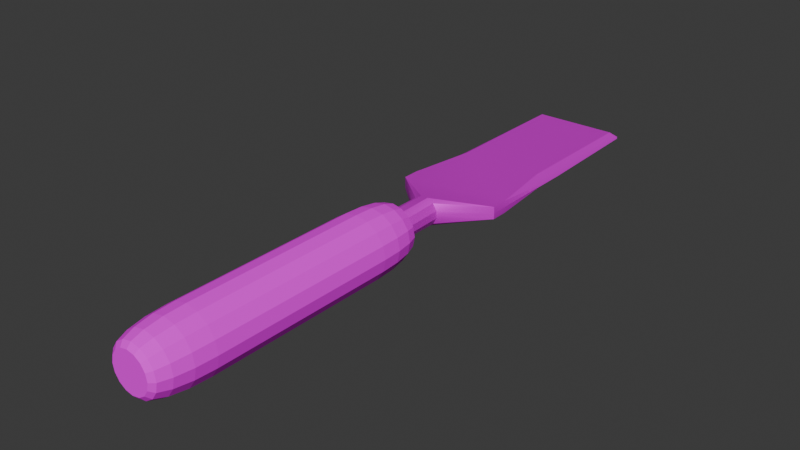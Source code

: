 # Source: chiselB.blend  (saved by Blender 4.2.66; exported with 4.5.12 LTS)
import bpy
from mathutils import Matrix  # noqa: F401  (used for matrix-valued properties, if any)

bpy.ops.wm.read_factory_settings(use_empty=True)
scene = bpy.context.scene
scene.name = 'Scene'

# ---- collections
col_collection = bpy.data.collections.new('Collection'); scene.collection.children.link(col_collection)

# ---- images (referenced by path relative to the original .blend; pixels are not part of the script)
import os
ASSET_DIR = os.environ.get("B2B_ASSET_DIR", "")  # directory of the original .blend (textures are referenced by path, not embedded)
HERE = os.path.dirname(os.path.abspath(__file__))  # packed textures are extracted next to this script under _unpacked/

def load_image(name, relpath, width, height, colorspace="sRGB"):
    """Load a texture the original file referenced (path relative to the .blend, or extracted next to this script)."""
    p = next((c for c in (os.path.join(HERE, relpath), os.path.join(ASSET_DIR, relpath)) if relpath and os.path.exists(c)), "")
    if p:
        img = bpy.data.images.load(p, check_existing=True)
        img.name = name
    else:  # same state as the original file: an image datablock whose file is absent (Cycles renders it pink)
        img = bpy.data.images.new(name, width, height)
        img.source = "FILE"
        img.filepath = "//" + (relpath or name)
    img.colorspace_settings.name = colorspace
    return img
img_rust_png_002 = load_image('rust.png.002', 'rust.png', 1024, 1024, 'sRGB')
img_woodhandle_base_color_png = load_image('WoodHandle Base Color.png', 'WoodHandle Base Color.png', 1024, 1024, 'sRGB')

# ---- materials (node trees are filled in below, after node groups)
mat_rust = bpy.data.materials.new('Rust')
mat_rust.alpha_threshold = 0.0
mat_rust.roughness = 0.5
mat_rust.line_color = (0.0, 0.0, 0.0, 1.0)
mat_woodhandle = bpy.data.materials.new('WoodHandle')

# ---- node groups
ng_smooth_by_angle = bpy.data.node_groups.new('Smooth by Angle', 'GeometryNodeTree')
_s = ng_smooth_by_angle.interface.new_socket(name='Mesh', in_out='OUTPUT', socket_type='NodeSocketGeometry')
_s = ng_smooth_by_angle.interface.new_socket(name='Mesh', in_out='INPUT', socket_type='NodeSocketGeometry')
_s = ng_smooth_by_angle.interface.new_socket(name='Angle', in_out='INPUT', socket_type='NodeSocketFloat')
_s.subtype = 'ANGLE'
_s.default_value = 0.5236
_s.min_value = 0.0
_s.max_value = 3.142
_s.description = 'Maximum face angle for smooth edges'
_s = ng_smooth_by_angle.interface.new_socket(name='Ignore Sharpness', in_out='INPUT', socket_type='NodeSocketBool')
_s.force_non_field = True
ng_smooth_by_angle.description = 'Set the sharpness of mesh edges based on the angle between the neighboring faces'
ng_smooth_by_angle.is_modifier = True
_N = ng_smooth_by_angle.nodes; _L = ng_smooth_by_angle.links
n0 = _N.new('GeometryNodeSetShadeSmooth'); n0.name = 'Set Shade Smooth'; n0.location = (120, -80)
n0.domain = 'EDGE'
n1 = _N.new('GeometryNodeSetShadeSmooth'); n1.name = 'Set Shade Smooth.001'; n1.location = (300, -80)
n2 = _N.new('NodeGroupOutput'); n2.name = 'Group Output'; n2.location = (480, -80)
n3 = _N.new('GeometryNodeInputMeshEdgeAngle'); n3.name = 'Edge Angle'; n3.location = (-440, -240)
n4 = _N.new('NodeGroupInput'); n4.name = 'Group Input'; n4.location = (-80, -80)
n5 = _N.new('GeometryNodeInputEdgeSmooth'); n5.name = 'Is Edge Smooth'; n5.location = (-260, -120)
n6 = _N.new('GeometryNodeInputShadeSmooth'); n6.name = 'Is Shade Smooth'; n6.location = (-440, -397)
n7 = _N.new('FunctionNodeCompare'); n7.name = 'Compare'; n7.location = (-260, -260)
n7.operation = 'LESS_EQUAL'
n7.inputs[6].default_value = (0.0, 0.0, 0.0, 0.0)
n7.inputs[7].default_value = (0.0, 0.0, 0.0, 0.0)
n8 = _N.new('FunctionNodeBooleanMath'); n8.name = 'Boolean Math.001'; n8.location = (-80, -260)
n9 = _N.new('NodeGroupInput'); n9.name = 'Group Input.001'; n9.location = (-440, -329)
n10 = _N.new('NodeGroupInput'); n10.name = 'Group Input.002'; n10.location = (-259, -189)
n11 = _N.new('FunctionNodeBooleanMath'); n11.name = 'Boolean Math'; n11.location = (-80, -149)
n11.operation = 'OR'
n12 = _N.new('FunctionNodeBooleanMath'); n12.name = 'Boolean Math.002'; n12.location = (-260, -380)
n12.operation = 'OR'
n13 = _N.new('NodeGroupInput'); n13.name = 'Group Input.003'; n13.location = (-440, -460)
_L.new(n3.outputs[0], n7.inputs[0])
_L.new(n1.outputs[0], n2.inputs[0])
_L.new(n9.outputs[1], n7.inputs[1])
_L.new(n7.outputs[0], n8.inputs[0])
_L.new(n4.outputs[0], n0.inputs[0])
_L.new(n0.outputs[0], n1.inputs[0])
_L.new(n8.outputs[0], n0.inputs[2])
_L.new(n10.outputs[2], n11.inputs[1])
_L.new(n5.outputs[0], n11.inputs[0])
_L.new(n11.outputs[0], n0.inputs[1])
_L.new(n13.outputs[2], n12.inputs[1])
_L.new(n6.outputs[0], n12.inputs[0])
_L.new(n12.outputs[0], n8.inputs[1])
n2.is_active_output = True

# ---- material node trees
mat_rust.use_nodes = True; mat_rust.node_tree.nodes.clear()
_N = mat_rust.node_tree.nodes; _L = mat_rust.node_tree.links
n0 = _N.new('ShaderNodeOutputMaterial'); n0.name = 'Material Output'; n0.location = (331, 221)
n1 = _N.new('ShaderNodeBsdfPrincipled'); n1.name = 'Principled BSDF'; n1.location = (41, 221)
n1.inputs[1].default_value = 0.399
n1.inputs[2].default_value = 0.5259
n2 = _N.new('ShaderNodeTexImage'); n2.name = 'Image Texture.001'; n2.location = (-286, 201)
n2.image = img_rust_png_002
_L.new(n1.outputs[0], n0.inputs[0])
_L.new(n2.outputs[0], n1.inputs[0])
n0.is_active_output = True
mat_woodhandle.use_nodes = True; mat_woodhandle.node_tree.nodes.clear()
_N = mat_woodhandle.node_tree.nodes; _L = mat_woodhandle.node_tree.links
n0 = _N.new('ShaderNodeBsdfPrincipled'); n0.name = 'Principled BSDF'; n0.location = (10, 300)
n0.inputs[2].default_value = 0.7415
n0.inputs[3].default_value = 1.2
n1 = _N.new('ShaderNodeOutputMaterial'); n1.name = 'Material Output'; n1.location = (300, 300)
n2 = _N.new('ShaderNodeTexImage'); n2.name = 'Image Texture'; n2.location = (-280, 280)
n2.image = img_woodhandle_base_color_png
_L.new(n0.outputs[0], n1.inputs[0])
_L.new(n2.outputs[0], n0.inputs[0])
n1.is_active_output = True

# ---- world
world_world = bpy.data.worlds.new('World'); scene.world = world_world
world_world.use_nodes = True; world_world.node_tree.nodes.clear()
_N = world_world.node_tree.nodes; _L = world_world.node_tree.links
n0 = _N.new('ShaderNodeOutputWorld'); n0.name = 'World Output'; n0.location = (300, 300)
n1 = _N.new('ShaderNodeBackground'); n1.name = 'Background'; n1.location = (10, 300)
n1.inputs[0].default_value = (0.05088, 0.05088, 0.05088, 1.0)
_L.new(n1.outputs[0], n0.inputs[0])
n0.is_active_output = True
world_world.color = (0.05088, 0.05088, 0.05088)
world_world.sun_shadow_jitter_overblur = 0.0

# ---- meshes
me_plane = bpy.data.meshes.new('Plane')
me_plane.from_pydata([(-0.04869, 0.3416, -0.0462), (-0.05447, 0.000342, -0.04001), (0.05124, 0.3416, -0.04366), (0.04505, 0.000342, -0.04944), (-0.05124, 0.3416, 0.05373), (-0.04505, 0.000342, 0.05951), (0.05447, 0.000342, 0.05008), (0.04869, 0.3416, 0.05628), (-0.2557, 0.5173, -0.02302), (-0.01655, 0.3416, -0.06369), (0.02003, 0.3416, -0.06275), (-0.02465, 0.000342, -0.06121), (0.01178, 0.000342, -0.06466), (-0.02003, 0.3416, 0.07283), (0.01655, 0.3416, 0.07376), (-0.01178, 0.000342, 0.07474), (0.02465, 0.000342, 0.07129), (-0.06779, 0.3416, -0.01499), (-0.06872, 0.3416, 0.02159), (-0.06625, 0.000342, 0.02969), (-0.0697, 0.000342, -0.006739), (0.0697, 0.000342, 0.01681), (0.06625, 0.000342, -0.01962), (0.06872, 0.3416, -0.01151), (0.06779, 0.3416, 0.02506), (0.2546, 0.5173, 0.03698), (0.2557, 0.5173, -0.02302), (-0.2557, 0.5173, 0.03309), (0.03428, 0.0007895, -0.0317), (0.03673, 0.0007895, 0.03932), (-0.03673, 0.0007895, -0.02925), (-0.03428, 0.0007895, 0.04177), (-0.06826, 0.3416, 0.003298), (-0.06797, 0.000342, 0.01147), (0.06797, 0.000342, -0.001402), (0.06826, 0.3416, 0.006775), (0.2557, 0.5173, 0.005036), (0.03551, 0.0007895, 0.003811), (-0.03551, 0.0007895, 0.006261), (-0.2557, 0.5173, 0.005036), (0.2355, 1.628, 0.002066), (-0.2322, 1.632, 0.002066), (0.2557, 1.039, 0.005037), (-0.2506, 0.9096, 0.005037), (-0.2057, 1.602, 0.03331), (-0.2327, 1.632, 0.01099), (0.2048, 1.602, 0.03677), (0.2353, 1.628, 0.01232), (0.2048, 0.9329, 0.03677), (0.2512, 0.9225, 0.008936), (0.2546, 0.5984, 0.03698), (-0.2506, 0.9096, 0.00504), (-0.2057, 0.9329, 0.0333), (-0.2557, 0.5984, 0.03309), (0.2029, 1.605, -0.02302), (0.2355, 1.628, 0.002066), (-0.2029, 1.605, -0.02302), (-0.2321, 1.632, 0.001242), (0.2513, 0.9225, 0.005037), (0.2029, 0.9322, -0.02302), (0.2557, 0.5984, -0.02302), (-0.2029, 0.9322, -0.02302), (-0.2506, 0.9096, 0.005037), (-0.2557, 0.5984, -0.02302)], [(40, 41)], [(8, 9, 0), (9, 11, 1, 0), (27, 4, 13), (13, 4, 5, 15), (19, 5, 4, 18), (31, 15, 5, 19), (25, 7, 24), (24, 7, 6, 21), (18, 4, 27), (21, 6, 16, 29), (29, 16, 15, 31), (7, 14, 16, 6), (14, 13, 15, 16), (25, 14, 7), (25, 27, 13, 14), (2, 3, 12, 10), (10, 12, 11, 9), (26, 2, 10), (26, 10, 9, 8), (12, 28, 30, 11), (37, 29, 31, 38), (3, 22, 28, 12), (34, 21, 29, 37), (0, 17, 8), (32, 18, 27, 39), (2, 23, 22, 3), (35, 24, 21, 34), (26, 23, 2), (36, 25, 24, 35), (11, 30, 20, 1), (38, 31, 19, 33), (1, 20, 17, 0), (33, 19, 18, 32), (20, 33, 32, 17), (30, 38, 33, 20), (26, 36, 35, 23), (23, 35, 34, 22), (17, 32, 39, 8), (22, 34, 37, 28), (28, 37, 38, 30), (36, 42, 49, 50, 25), (51, 45, 41, 43), (43, 41, 57, 62), (58, 55, 40, 42), (26, 60, 58, 42, 36), (42, 40, 47, 49), (61, 56, 54, 59), (27, 53, 51, 43, 39), (39, 43, 62, 63, 8), (8, 63, 61, 59, 60, 26), (25, 50, 48, 52, 53, 27), (48, 50, 49), (51, 53, 52), (45, 44, 46, 47), (48, 49, 47, 46), (44, 45, 51, 52), (48, 46, 44, 52), (58, 60, 59), (61, 63, 62), (56, 57, 55, 54), (54, 55, 58, 59), (57, 56, 61, 62), (55, 57, 41, 45, 47, 40)])
me_plane.polygons.foreach_set('use_smooth', [True] * 63)
_uv = me_plane.uv_layers.new(name='UVMap')
_uv.uv.foreach_set('vector', [0.2604, 0.7407, 0.373, 0.8235, 0.3579, 0.8235, 0.373, 0.8235, 0.3692, 0.9843, 0.3551, 0.9843, 0.3579, 0.8235, 0.7646, 0.7393, 0.6683, 0.8221, 0.6536, 0.8221, 0.6536, 0.8221, 0.6683, 0.8221, 0.6654, 0.9828, 0.6497, 0.9828, 0.6754, 0.9828, 0.6654, 0.9828, 0.6683, 0.8221, 0.6765, 0.8221, 0.6603, 0.9826, 0.6497, 0.9828, 0.6654, 0.9828, 0.6754, 0.9828, 0.5242, 0.7393, 0.6212, 0.8221, 0.6122, 0.8221, 0.6122, 0.8221, 0.6212, 0.8221, 0.6185, 0.9828, 0.6113, 0.9828, 0.6765, 0.8221, 0.6683, 0.8221, 0.7646, 0.7393, 0.6113, 0.9828, 0.6185, 0.9828, 0.6325, 0.9828, 0.6269, 0.9826, 0.6269, 0.9826, 0.6325, 0.9828, 0.6497, 0.9828, 0.6603, 0.9826, 0.6212, 0.8221, 0.6364, 0.8221, 0.6325, 0.9828, 0.6185, 0.9828, 0.6364, 0.8221, 0.6536, 0.8221, 0.6497, 0.9828, 0.6325, 0.9828, 0.5242, 0.7393, 0.6364, 0.8221, 0.6212, 0.8221, 0.5242, 0.7393, 0.7646, 0.7393, 0.6536, 0.8221, 0.6364, 0.8221, 0.4049, 0.8235, 0.402, 0.9843, 0.3864, 0.9843, 0.3902, 0.8235, 0.3902, 0.8235, 0.3864, 0.9843, 0.3692, 0.9843, 0.373, 0.8235, 0.5013, 0.7407, 0.4049, 0.8235, 0.3902, 0.8235, 0.5013, 0.7407, 0.3902, 0.8235, 0.373, 0.8235, 0.2604, 0.7407, 0.3864, 0.9843, 0.397, 0.9841, 0.3635, 0.9841, 0.3692, 0.9843, 0.6274, 0.9826, 0.6269, 0.9826, 0.6603, 0.9826, 0.6609, 0.9826, 0.402, 0.9843, 0.412, 0.9843, 0.397, 0.9841, 0.3864, 0.9843, 0.6121, 0.9828, 0.6113, 0.9828, 0.6269, 0.9826, 0.6274, 0.9826, 0.3579, 0.8235, 0.3489, 0.8235, 0.2604, 0.7407, 0.6763, 0.8221, 0.6765, 0.8221, 0.7646, 0.7393, 0.7646, 0.7393, 0.4049, 0.8235, 0.4132, 0.8235, 0.412, 0.9843, 0.402, 0.9843, 0.612, 0.8221, 0.6122, 0.8221, 0.6113, 0.9828, 0.6121, 0.9828, 0.5013, 0.7407, 0.4132, 0.8235, 0.4049, 0.8235, 0.5237, 0.7393, 0.5242, 0.7393, 0.6122, 0.8221, 0.612, 0.8221, 0.3692, 0.9843, 0.3635, 0.9841, 0.348, 0.9843, 0.3551, 0.9843, 0.6609, 0.9826, 0.6603, 0.9826, 0.6754, 0.9828, 0.6762, 0.9828, 0.3551, 0.9843, 0.348, 0.9843, 0.3489, 0.8235, 0.3579, 0.8235, 0.6762, 0.9828, 0.6754, 0.9828, 0.6765, 0.8221, 0.6763, 0.8221, 0.348, 0.9843, 0.3488, 0.9843, 0.3487, 0.8235, 0.3489, 0.8235, 0.3635, 0.9841, 0.3641, 0.9841, 0.3488, 0.9843, 0.348, 0.9843, 0.5013, 0.7407, 0.5013, 0.7407, 0.413, 0.8235, 0.4132, 0.8235, 0.4132, 0.8235, 0.413, 0.8235, 0.4128, 0.9843, 0.412, 0.9843, 0.3489, 0.8235, 0.3487, 0.8235, 0.2604, 0.7407, 0.2604, 0.7407, 0.412, 0.9843, 0.4128, 0.9843, 0.3975, 0.9841, 0.397, 0.9841, 0.397, 0.9841, 0.3975, 0.9841, 0.3641, 0.9841, 0.3635, 0.9841, 0.5237, 0.7393, 0.5237, 0.4937, 0.5238, 0.547, 0.5242, 0.7011, 0.5242, 0.7393, 0.2604, 0.555, 0.2604, 0.2112, 0.2604, 0.2112, 0.2604, 0.555, 0.2604, 0.555, 0.2604, 0.2112, 0.2604, 0.2112, 0.2604, 0.555, 0.5013, 0.5485, 0.5011, 0.2112, 0.5013, 0.2112, 0.5013, 0.4951, 0.5013, 0.7407, 0.5013, 0.7026, 0.5013, 0.5485, 0.5013, 0.4951, 0.5013, 0.7407, 0.5013, 0.4951, 0.5013, 0.2112, 0.5012, 0.2112, 0.5012, 0.5485, 0.2887, 0.5453, 0.2887, 0.2377, 0.4728, 0.2377, 0.4728, 0.5453, 0.7646, 0.7393, 0.7646, 0.7011, 0.7646, 0.5535, 0.7646, 0.5545, 0.7646, 0.7393, 0.2604, 0.7407, 0.2604, 0.555, 0.2604, 0.555, 0.2604, 0.7026, 0.2604, 0.7407, 0.2604, 0.7407, 0.2604, 0.7026, 0.2887, 0.5453, 0.4728, 0.5453, 0.5013, 0.7026, 0.5013, 0.7407, 0.5242, 0.7393, 0.5242, 0.7011, 0.5525, 0.5435, 0.7362, 0.5435, 0.7646, 0.7011, 0.7646, 0.7393, 0.5525, 0.5435, 0.5242, 0.7011, 0.5238, 0.547, 0.7646, 0.5535, 0.7646, 0.7011, 0.7362, 0.5435, 0.7646, 0.2097, 0.7362, 0.2362, 0.5525, 0.2362, 0.5238, 0.2097, 0.5525, 0.5435, 0.5238, 0.547, 0.5238, 0.2097, 0.5525, 0.2362, 0.7362, 0.2362, 0.7646, 0.2097, 0.7646, 0.5535, 0.7362, 0.5435, 0.5525, 0.5435, 0.5525, 0.2362, 0.7362, 0.2362, 0.7362, 0.5435, 0.5013, 0.5485, 0.5013, 0.7026, 0.4728, 0.5453, 0.2887, 0.5453, 0.2604, 0.7026, 0.2604, 0.555, 0.2887, 0.2377, 0.2604, 0.2112, 0.5011, 0.2112, 0.4728, 0.2377, 0.4728, 0.2377, 0.5011, 0.2112, 0.5013, 0.5485, 0.4728, 0.5453, 0.2604, 0.2112, 0.2887, 0.2377, 0.2887, 0.5453, 0.2604, 0.555, 0.5011, 0.2112, 0.2604, 0.2112, 0.2604, 0.2112, 0.2604, 0.2112, 0.5012, 0.2112, 0.5013, 0.2112])
me_plane.materials.append(mat_rust)
me_plane.update()
me_cylinder = bpy.data.meshes.new('Cylinder')
me_cylinder.from_pydata([(0.0, 0.5064, -1.0), (0.0, 1.0, -0.6478), (0.0, 0.7783, -0.9732), (0.0, 0.8948, -0.8968), (0.0, 0.9727, -0.7826), (0.1938, 0.4679, -1.0), (0.3827, 0.9239, -0.6478), (0.2978, 0.7191, -0.9732), (0.3424, 0.8267, -0.8968), (0.3722, 0.8986, -0.7826), (0.3581, 0.3581, -1.0), (0.7071, 0.7071, -0.6478), (0.5503, 0.5503, -0.9732), (0.6327, 0.6327, -0.8968), (0.6878, 0.6878, -0.7826), (0.4679, 0.1938, -1.0), (0.9239, 0.3827, -0.6478), (0.7191, 0.2978, -0.9732), (0.8267, 0.3424, -0.8968), (0.8986, 0.3722, -0.7826), (0.5064, 0.0, -1.0), (1.0, 0.0, -0.6478), (0.7783, 0.0, -0.9732), (0.8948, 0.0, -0.8968), (0.9727, 0.0, -0.7826), (0.4679, -0.1938, -1.0), (0.9239, -0.3827, -0.6478), (0.7191, -0.2978, -0.9732), (0.8267, -0.3424, -0.8968), (0.8986, -0.3722, -0.7826), (0.3581, -0.3581, -1.0), (0.7071, -0.7071, -0.6478), (0.5503, -0.5503, -0.9732), (0.6327, -0.6327, -0.8968), (0.6878, -0.6878, -0.7826), (0.1938, -0.4679, -1.0), (0.3827, -0.9239, -0.6478), (0.2978, -0.7191, -0.9732), (0.3424, -0.8267, -0.8968), (0.3722, -0.8986, -0.7826), (0.0, -0.5064, -1.0), (0.0, -1.0, -0.6478), (0.0, -0.7783, -0.9732), (0.0, -0.8948, -0.8968), (0.0, -0.9727, -0.7826), (-0.1938, -0.4679, -1.0), (-0.3827, -0.9239, -0.6478), (-0.2978, -0.7191, -0.9732), (-0.3424, -0.8267, -0.8968), (-0.3722, -0.8986, -0.7826), (-0.3581, -0.3581, -1.0), (-0.7071, -0.7071, -0.6478), (-0.5503, -0.5503, -0.9732), (-0.6327, -0.6327, -0.8968), (-0.6878, -0.6878, -0.7826), (-0.4679, -0.1938, -1.0), (-0.9239, -0.3827, -0.6478), (-0.7191, -0.2978, -0.9732), (-0.8267, -0.3424, -0.8968), (-0.8986, -0.3722, -0.7826), (-0.5064, 0.0, -1.0), (-1.0, 0.0, -0.6478), (-0.7783, 0.0, -0.9732), (-0.8948, 0.0, -0.8968), (-0.9727, 0.0, -0.7826), (-0.4679, 0.1938, -1.0), (-0.9239, 0.3827, -0.6478), (-0.7191, 0.2978, -0.9732), (-0.8267, 0.3424, -0.8968), (-0.8986, 0.3722, -0.7826), (-0.3581, 0.3581, -1.0), (-0.7071, 0.7071, -0.6478), (-0.5503, 0.5503, -0.9732), (-0.6327, 0.6327, -0.8968), (-0.6878, 0.6878, -0.7826), (-0.1938, 0.4679, -1.0), (-0.3827, 0.9239, -0.6478), (-0.2978, 0.7191, -0.9732), (-0.3424, 0.8267, -0.8968), (-0.3722, 0.8986, -0.7826), (0.2453, 0.5921, -1.0), (0.0, 0.6409, -1.0), (0.4532, 0.4532, -1.0), (0.5921, 0.2453, -1.0), (0.6409, 0.0, -1.0), (0.5921, -0.2453, -1.0), (0.4532, -0.4532, -1.0), (0.2453, -0.5921, -1.0), (0.0, -0.6409, -1.0), (-0.2453, -0.5921, -1.0), (-0.4532, -0.4532, -1.0), (-0.5921, -0.2453, -1.0), (-0.6409, 0.0, -1.0), (-0.5921, 0.2453, -1.0), (-0.4532, 0.4532, -1.0), (-0.2453, 0.5921, -1.0), (0.1938, 0.4679, -0.7162), (4.515e-07, 0.5064, -0.7162), (0.3581, 0.3581, -0.7162), (0.4679, 0.1938, -0.7162), (0.5064, 3.553e-15, -0.7162), (0.4679, -0.1938, -0.7162), (0.3581, -0.3581, -0.7162), (0.1938, -0.4679, -0.7162), (4.515e-07, -0.5064, -0.7162), (-0.1938, -0.4679, -0.7162), (-0.3581, -0.3581, -0.7162), (-0.4679, -0.1938, -0.7162), (-0.5064, 3.553e-15, -0.7162), (-0.4679, 0.1938, -0.7162), (-0.3581, 0.3581, -0.7162), (-0.1938, 0.4679, -0.7162), (0.0, 1.0, 0.6238), (-7.451e-09, 0.6164, 1.0), (-9.313e-10, 0.9708, 0.7678), (-1.863e-09, 0.8877, 0.8898), (-4.657e-09, 0.7632, 0.9714), (0.2359, 0.5695, 1.0), (0.3827, 0.9239, 0.6238), (0.2921, 0.7051, 0.9714), (0.3397, 0.8201, 0.8898), (0.3715, 0.8969, 0.7678), (0.4359, 0.4359, 1.0), (0.7071, 0.7071, 0.6238), (0.5397, 0.5397, 0.9714), (0.6277, 0.6277, 0.8898), (0.6865, 0.6865, 0.7678), (0.5695, 0.2359, 1.0), (0.9239, 0.3827, 0.6238), (0.7051, 0.2921, 0.9714), (0.8201, 0.3397, 0.8898), (0.8969, 0.3715, 0.7678), (0.6164, 7.451e-09, 1.0), (1.0, 0.0, 0.6238), (0.7632, 4.657e-09, 0.9714), (0.8877, 1.863e-09, 0.8898), (0.9708, 9.313e-10, 0.7678), (0.5695, -0.2359, 1.0), (0.9239, -0.3827, 0.6238), (0.7051, -0.2921, 0.9714), (0.8201, -0.3397, 0.8898), (0.8969, -0.3715, 0.7678), (0.4359, -0.4359, 1.0), (0.7071, -0.7071, 0.6238), (0.5397, -0.5397, 0.9714), (0.6277, -0.6277, 0.8898), (0.6865, -0.6865, 0.7678), (0.2359, -0.5695, 1.0), (0.3827, -0.9239, 0.6238), (0.2921, -0.7051, 0.9714), (0.3397, -0.8201, 0.8898), (0.3715, -0.8969, 0.7678), (7.451e-09, -0.6164, 1.0), (0.0, -1.0, 0.6238), (4.657e-09, -0.7632, 0.9714), (1.863e-09, -0.8877, 0.8898), (9.313e-10, -0.9708, 0.7678), (-0.2359, -0.5695, 1.0), (-0.3827, -0.9239, 0.6238), (-0.2921, -0.7051, 0.9714), (-0.3397, -0.8201, 0.8898), (-0.3715, -0.8969, 0.7678), (-0.4359, -0.4359, 1.0), (-0.7071, -0.7071, 0.6238), (-0.5397, -0.5397, 0.9714), (-0.6277, -0.6277, 0.8898), (-0.6865, -0.6865, 0.7678), (-0.5695, -0.2359, 1.0), (-0.9239, -0.3827, 0.6238), (-0.7051, -0.2921, 0.9714), (-0.8201, -0.3397, 0.8898), (-0.8969, -0.3715, 0.7678), (-0.6164, -7.451e-09, 1.0), (-1.0, 0.0, 0.6238), (-0.7632, -4.657e-09, 0.9714), (-0.8877, -1.863e-09, 0.8898), (-0.9708, -9.313e-10, 0.7678), (-0.5695, 0.2359, 1.0), (-0.9239, 0.3827, 0.6238), (-0.7051, 0.2921, 0.9714), (-0.8201, 0.3397, 0.8898), (-0.8969, 0.3715, 0.7678), (-0.4359, 0.4359, 1.0), (-0.7071, 0.7071, 0.6238), (-0.5397, 0.5397, 0.9714), (-0.6277, 0.6277, 0.8898), (-0.6865, 0.6865, 0.7678), (-0.2359, 0.5695, 1.0), (-0.3827, 0.9239, 0.6238), (-0.2921, 0.7051, 0.9714), (-0.3397, 0.8201, 0.8898), (-0.3715, 0.8969, 0.7678)], [], [(6, 118, 123, 11), (16, 128, 133, 21), (21, 133, 138, 26), (26, 138, 143, 31), (31, 143, 148, 36), (36, 148, 153, 41), (41, 153, 158, 46), (46, 158, 163, 51), (51, 163, 168, 56), (56, 168, 173, 61), (61, 173, 178, 66), (66, 178, 183, 71), (71, 183, 188, 76), (76, 188, 112, 1), (11, 123, 128, 16), (117, 113, 187, 182, 177, 172, 167, 162, 157, 152, 147, 142, 137, 132, 127, 122), (1, 6, 9, 4), (4, 9, 8, 3), (3, 8, 7, 2), (2, 7, 80, 81), (6, 11, 14, 9), (9, 14, 13, 8), (8, 13, 12, 7), (7, 12, 82, 80), (11, 16, 19, 14), (14, 19, 18, 13), (13, 18, 17, 12), (12, 17, 83, 82), (16, 21, 24, 19), (19, 24, 23, 18), (18, 23, 22, 17), (17, 22, 84, 83), (21, 26, 29, 24), (24, 29, 28, 23), (23, 28, 27, 22), (22, 27, 85, 84), (26, 31, 34, 29), (29, 34, 33, 28), (28, 33, 32, 27), (27, 32, 86, 85), (31, 36, 39, 34), (34, 39, 38, 33), (33, 38, 37, 32), (32, 37, 87, 86), (36, 41, 44, 39), (39, 44, 43, 38), (38, 43, 42, 37), (37, 42, 88, 87), (41, 46, 49, 44), (44, 49, 48, 43), (43, 48, 47, 42), (42, 47, 89, 88), (46, 51, 54, 49), (49, 54, 53, 48), (48, 53, 52, 47), (47, 52, 90, 89), (51, 56, 59, 54), (54, 59, 58, 53), (53, 58, 57, 52), (52, 57, 91, 90), (56, 61, 64, 59), (59, 64, 63, 58), (58, 63, 62, 57), (57, 62, 92, 91), (61, 66, 69, 64), (64, 69, 68, 63), (63, 68, 67, 62), (62, 67, 93, 92), (66, 71, 74, 69), (69, 74, 73, 68), (68, 73, 72, 67), (67, 72, 94, 93), (71, 76, 79, 74), (74, 79, 78, 73), (73, 78, 77, 72), (72, 77, 95, 94), (76, 1, 4, 79), (79, 4, 3, 78), (78, 3, 2, 77), (77, 2, 81, 95), (60, 65, 109, 108), (5, 0, 81, 80), (10, 5, 80, 82), (15, 10, 82, 83), (20, 15, 83, 84), (25, 20, 84, 85), (30, 25, 85, 86), (35, 30, 86, 87), (40, 35, 87, 88), (45, 40, 88, 89), (50, 45, 89, 90), (55, 50, 90, 91), (60, 55, 91, 92), (65, 60, 92, 93), (70, 65, 93, 94), (75, 70, 94, 95), (0, 75, 95, 81), (97, 96, 98, 99, 100, 101, 102, 103, 104, 105, 106, 107, 108, 109, 110, 111), (25, 30, 102, 101), (65, 70, 110, 109), (30, 35, 103, 102), (70, 75, 111, 110), (35, 40, 104, 103), (0, 5, 96, 97), (75, 0, 97, 111), (40, 45, 105, 104), (5, 10, 98, 96), (45, 50, 106, 105), (10, 15, 99, 98), (50, 55, 107, 106), (15, 20, 100, 99), (55, 60, 108, 107), (20, 25, 101, 100), (118, 112, 114, 121), (121, 114, 115, 120), (120, 115, 116, 119), (119, 116, 113, 117), (123, 118, 121, 126), (126, 121, 120, 125), (125, 120, 119, 124), (124, 119, 117, 122), (128, 123, 126, 131), (131, 126, 125, 130), (130, 125, 124, 129), (129, 124, 122, 127), (133, 128, 131, 136), (136, 131, 130, 135), (135, 130, 129, 134), (134, 129, 127, 132), (138, 133, 136, 141), (141, 136, 135, 140), (140, 135, 134, 139), (139, 134, 132, 137), (143, 138, 141, 146), (146, 141, 140, 145), (145, 140, 139, 144), (144, 139, 137, 142), (148, 143, 146, 151), (151, 146, 145, 150), (150, 145, 144, 149), (149, 144, 142, 147), (153, 148, 151, 156), (156, 151, 150, 155), (155, 150, 149, 154), (154, 149, 147, 152), (158, 153, 156, 161), (161, 156, 155, 160), (160, 155, 154, 159), (159, 154, 152, 157), (163, 158, 161, 166), (166, 161, 160, 165), (165, 160, 159, 164), (164, 159, 157, 162), (168, 163, 166, 171), (171, 166, 165, 170), (170, 165, 164, 169), (169, 164, 162, 167), (173, 168, 171, 176), (176, 171, 170, 175), (175, 170, 169, 174), (174, 169, 167, 172), (178, 173, 176, 181), (181, 176, 175, 180), (180, 175, 174, 179), (179, 174, 172, 177), (183, 178, 181, 186), (186, 181, 180, 185), (185, 180, 179, 184), (184, 179, 177, 182), (188, 183, 186, 191), (191, 186, 185, 190), (190, 185, 184, 189), (189, 184, 182, 187), (112, 188, 191, 114), (114, 191, 190, 115), (115, 190, 189, 116), (116, 189, 187, 113), (1, 112, 118, 6)])
_uv = me_cylinder.uv_layers.new(name='UVMap')
_uv.uv.foreach_set('vector', [0.3994, 0.8097, 0.3994, 0.3165, 0.4269, 0.3165, 0.4269, 0.8097, 0.4453, 0.8097, 0.4453, 0.3165, 0.4517, 0.3165, 0.4517, 0.8097, 0.4632, 0.8108, 0.4632, 0.3161, 0.4697, 0.3161, 0.4697, 0.8108, 0.4697, 0.8108, 0.4697, 0.3161, 0.4881, 0.3161, 0.4881, 0.8108, 0.4881, 0.8108, 0.4881, 0.3161, 0.5156, 0.3161, 0.5156, 0.8108, 0.5156, 0.8108, 0.5156, 0.3161, 0.5482, 0.3161, 0.5482, 0.8108, 0.5482, 0.8108, 0.5482, 0.3161, 0.5807, 0.3161, 0.5807, 0.8108, 0.5807, 0.8108, 0.5807, 0.3161, 0.6082, 0.3161, 0.6082, 0.8108, 0.6082, 0.8108, 0.6082, 0.3161, 0.6267, 0.3161, 0.6267, 0.8108, 0.6267, 0.8108, 0.6267, 0.3161, 0.6331, 0.3161, 0.6331, 0.8108, 0.2823, 0.8097, 0.2823, 0.3165, 0.2887, 0.3165, 0.2887, 0.8097, 0.2887, 0.8097, 0.2887, 0.3165, 0.3071, 0.3165, 0.3071, 0.8097, 0.3071, 0.8097, 0.3071, 0.3165, 0.3346, 0.3165, 0.3346, 0.8097, 0.3346, 0.8097, 0.3346, 0.3165, 0.367, 0.3165, 0.367, 0.8097, 0.4269, 0.8097, 0.4269, 0.3165, 0.4453, 0.3165, 0.4453, 0.8097, 0.9175, 0.2802, 0.9462, 0.292, 0.9682, 0.314, 0.9801, 0.3427, 0.9801, 0.3737, 0.9682, 0.4024, 0.9462, 0.4244, 0.9175, 0.4363, 0.8865, 0.4363, 0.8578, 0.4244, 0.8359, 0.4024, 0.824, 0.3737, 0.824, 0.3427, 0.8359, 0.314, 0.8578, 0.292, 0.8865, 0.2802, 0.367, 0.8097, 0.3994, 0.8097, 0.3985, 0.8619, 0.367, 0.8619, 0.367, 0.8619, 0.3985, 0.8619, 0.396, 0.9062, 0.367, 0.9062, 0.367, 0.9062, 0.396, 0.9062, 0.3922, 0.9359, 0.367, 0.9359, 0.367, 0.9359, 0.3922, 0.9359, 0.3878, 0.9462, 0.367, 0.9462, 0.3994, 0.8097, 0.4269, 0.8097, 0.4253, 0.8619, 0.3985, 0.8619, 0.3985, 0.8619, 0.4253, 0.8619, 0.4206, 0.9062, 0.396, 0.9062, 0.396, 0.9062, 0.4206, 0.9062, 0.4136, 0.9359, 0.3922, 0.9359, 0.3922, 0.9359, 0.4136, 0.9359, 0.4054, 0.9462, 0.3878, 0.9462, 0.4269, 0.8097, 0.4453, 0.8097, 0.4431, 0.8619, 0.4253, 0.8619, 0.4253, 0.8619, 0.4431, 0.8619, 0.437, 0.9062, 0.4206, 0.9062, 0.4206, 0.9062, 0.437, 0.9062, 0.4279, 0.9359, 0.4136, 0.9359, 0.4136, 0.9359, 0.4279, 0.9359, 0.4172, 0.9462, 0.4054, 0.9462, 0.4453, 0.8097, 0.4517, 0.8097, 0.4494, 0.8619, 0.4431, 0.8619, 0.4431, 0.8619, 0.4494, 0.8619, 0.4428, 0.9062, 0.437, 0.9062, 0.437, 0.9062, 0.4428, 0.9062, 0.4329, 0.9359, 0.4279, 0.9359, 0.4279, 0.9359, 0.4329, 0.9359, 0.4213, 0.9462, 0.4172, 0.9462, 0.4632, 0.8108, 0.4697, 0.8108, 0.4718, 0.8632, 0.4655, 0.8632, 0.4655, 0.8632, 0.4718, 0.8632, 0.4779, 0.9076, 0.4721, 0.9076, 0.4721, 0.9076, 0.4779, 0.9076, 0.4871, 0.9373, 0.482, 0.9373, 0.482, 0.9373, 0.4871, 0.9373, 0.4978, 0.9478, 0.4937, 0.9478, 0.4697, 0.8108, 0.4881, 0.8108, 0.4897, 0.8632, 0.4718, 0.8632, 0.4718, 0.8632, 0.4897, 0.8632, 0.4944, 0.9076, 0.4779, 0.9076, 0.4779, 0.9076, 0.4944, 0.9076, 0.5014, 0.9373, 0.4871, 0.9373, 0.4871, 0.9373, 0.5014, 0.9373, 0.5097, 0.9478, 0.4978, 0.9478, 0.4881, 0.8108, 0.5156, 0.8108, 0.5165, 0.8632, 0.4897, 0.8632, 0.4897, 0.8632, 0.5165, 0.8632, 0.5191, 0.9076, 0.4944, 0.9076, 0.4944, 0.9076, 0.5191, 0.9076, 0.5228, 0.9373, 0.5014, 0.9373, 0.5014, 0.9373, 0.5228, 0.9373, 0.5273, 0.9478, 0.5097, 0.9478, 0.5156, 0.8108, 0.5482, 0.8108, 0.5482, 0.8632, 0.5165, 0.8632, 0.5165, 0.8632, 0.5482, 0.8632, 0.5482, 0.9076, 0.5191, 0.9076, 0.5191, 0.9076, 0.5482, 0.9076, 0.5482, 0.9373, 0.5228, 0.9373, 0.5228, 0.9373, 0.5482, 0.9373, 0.5482, 0.9478, 0.5273, 0.9478, 0.5482, 0.8108, 0.5807, 0.8108, 0.5798, 0.8632, 0.5482, 0.8632, 0.5482, 0.8632, 0.5798, 0.8632, 0.5773, 0.9076, 0.5482, 0.9076, 0.5482, 0.9076, 0.5773, 0.9076, 0.5735, 0.9373, 0.5482, 0.9373, 0.5482, 0.9373, 0.5735, 0.9373, 0.569, 0.9478, 0.5482, 0.9478, 0.5807, 0.8108, 0.6082, 0.8108, 0.6066, 0.8632, 0.5798, 0.8632, 0.5798, 0.8632, 0.6066, 0.8632, 0.6019, 0.9076, 0.5773, 0.9076, 0.5773, 0.9076, 0.6019, 0.9076, 0.5949, 0.9373, 0.5735, 0.9373, 0.5735, 0.9373, 0.5949, 0.9373, 0.5867, 0.9478, 0.569, 0.9478, 0.6082, 0.8108, 0.6267, 0.8108, 0.6245, 0.8632, 0.6066, 0.8632, 0.6066, 0.8632, 0.6245, 0.8632, 0.6184, 0.9076, 0.6019, 0.9076, 0.6019, 0.9076, 0.6184, 0.9076, 0.6093, 0.9373, 0.5949, 0.9373, 0.5949, 0.9373, 0.6093, 0.9373, 0.5985, 0.9478, 0.5867, 0.9478, 0.6267, 0.8108, 0.6331, 0.8108, 0.6308, 0.8632, 0.6245, 0.8632, 0.6245, 0.8632, 0.6308, 0.8632, 0.6242, 0.9076, 0.6184, 0.9076, 0.6184, 0.9076, 0.6242, 0.9076, 0.6143, 0.9373, 0.6093, 0.9373, 0.6093, 0.9373, 0.6143, 0.9373, 0.6026, 0.9478, 0.5985, 0.9478, 0.2823, 0.8097, 0.2887, 0.8097, 0.2909, 0.8619, 0.2846, 0.8619, 0.2846, 0.8619, 0.2909, 0.8619, 0.297, 0.9062, 0.2912, 0.9062, 0.2912, 0.9062, 0.297, 0.9062, 0.3061, 0.9359, 0.3011, 0.9359, 0.3011, 0.9359, 0.3061, 0.9359, 0.3168, 0.9462, 0.3127, 0.9462, 0.2887, 0.8097, 0.3071, 0.8097, 0.3087, 0.8619, 0.2909, 0.8619, 0.2909, 0.8619, 0.3087, 0.8619, 0.3134, 0.9062, 0.297, 0.9062, 0.297, 0.9062, 0.3134, 0.9062, 0.3204, 0.9359, 0.3061, 0.9359, 0.3061, 0.9359, 0.3204, 0.9359, 0.3286, 0.9462, 0.3168, 0.9462, 0.3071, 0.8097, 0.3346, 0.8097, 0.3355, 0.8619, 0.3087, 0.8619, 0.3087, 0.8619, 0.3355, 0.8619, 0.338, 0.9062, 0.3134, 0.9062, 0.3134, 0.9062, 0.338, 0.9062, 0.3418, 0.9359, 0.3204, 0.9359, 0.3204, 0.9359, 0.3418, 0.9359, 0.3462, 0.9462, 0.3286, 0.9462, 0.3346, 0.8097, 0.367, 0.8097, 0.367, 0.8619, 0.3355, 0.8619, 0.3355, 0.8619, 0.367, 0.8619, 0.367, 0.9062, 0.338, 0.9062, 0.338, 0.9062, 0.367, 0.9062, 0.367, 0.9359, 0.3418, 0.9359, 0.3418, 0.9359, 0.367, 0.9359, 0.367, 0.9462, 0.3462, 0.9462, 0.3241, 0.9462, 0.3274, 0.9462, 0.3274, 0.8362, 0.3241, 0.8362, 0.3834, 0.9462, 0.367, 0.9462, 0.367, 0.9462, 0.3878, 0.9462, 0.3973, 0.9462, 0.3834, 0.9462, 0.3878, 0.9462, 0.4054, 0.9462, 0.4066, 0.9462, 0.3973, 0.9462, 0.4054, 0.9462, 0.4172, 0.9462, 0.4099, 0.9462, 0.4066, 0.9462, 0.4172, 0.9462, 0.4213, 0.9462, 0.5084, 0.9478, 0.5051, 0.9478, 0.4937, 0.9478, 0.4978, 0.9478, 0.5177, 0.9478, 0.5084, 0.9478, 0.4978, 0.9478, 0.5097, 0.9478, 0.5317, 0.9478, 0.5177, 0.9478, 0.5097, 0.9478, 0.5273, 0.9478, 0.5482, 0.9478, 0.5317, 0.9478, 0.5273, 0.9478, 0.5482, 0.9478, 0.5646, 0.9478, 0.5482, 0.9478, 0.5482, 0.9478, 0.569, 0.9478, 0.5786, 0.9478, 0.5646, 0.9478, 0.569, 0.9478, 0.5867, 0.9478, 0.5879, 0.9478, 0.5786, 0.9478, 0.5867, 0.9478, 0.5985, 0.9478, 0.5912, 0.9478, 0.5879, 0.9478, 0.5985, 0.9478, 0.6026, 0.9478, 0.3274, 0.9462, 0.3241, 0.9462, 0.3127, 0.9462, 0.3168, 0.9462, 0.3367, 0.9462, 0.3274, 0.9462, 0.3168, 0.9462, 0.3286, 0.9462, 0.3506, 0.9462, 0.3367, 0.9462, 0.3286, 0.9462, 0.3462, 0.9462, 0.367, 0.9462, 0.3506, 0.9462, 0.3462, 0.9462, 0.367, 0.9462, 0.827, 0.9677, 0.8162, 0.9677, 0.8062, 0.9636, 0.7986, 0.9559, 0.7945, 0.946, 0.7945, 0.9352, 0.7986, 0.9252, 0.8062, 0.9176, 0.8162, 0.9135, 0.827, 0.9135, 0.8369, 0.9176, 0.8445, 0.9252, 0.8487, 0.9352, 0.8487, 0.946, 0.8445, 0.9559, 0.8369, 0.9636, 0.5084, 0.9478, 0.5177, 0.9478, 0.5177, 0.8374, 0.5084, 0.8374, 0.3274, 0.9462, 0.3367, 0.9462, 0.3367, 0.8362, 0.3274, 0.8362, 0.5177, 0.9478, 0.5317, 0.9478, 0.5317, 0.8374, 0.5177, 0.8374, 0.3367, 0.9462, 0.3506, 0.9462, 0.3506, 0.8362, 0.3367, 0.8362, 0.5317, 0.9478, 0.5482, 0.9478, 0.5482, 0.8374, 0.5317, 0.8374, 0.367, 0.9462, 0.3834, 0.9462, 0.3834, 0.8362, 0.367, 0.8362, 0.3506, 0.9462, 0.367, 0.9462, 0.367, 0.8362, 0.3506, 0.8362, 0.5482, 0.9478, 0.5646, 0.9478, 0.5646, 0.8374, 0.5482, 0.8374, 0.3834, 0.9462, 0.3973, 0.9462, 0.3973, 0.8362, 0.3834, 0.8362, 0.5646, 0.9478, 0.5786, 0.9478, 0.5786, 0.8374, 0.5646, 0.8374, 0.3973, 0.9462, 0.4066, 0.9462, 0.4066, 0.8362, 0.3973, 0.8362, 0.5786, 0.9478, 0.5879, 0.9478, 0.5879, 0.8374, 0.5786, 0.8374, 0.4066, 0.9462, 0.4099, 0.9462, 0.4099, 0.8362, 0.4066, 0.8362, 0.5879, 0.9478, 0.5912, 0.9478, 0.5912, 0.8374, 0.5879, 0.8374, 0.5051, 0.9478, 0.5084, 0.9478, 0.5084, 0.8374, 0.5051, 0.8374, 0.3994, 0.3165, 0.367, 0.3165, 0.367, 0.2607, 0.3985, 0.2607, 0.3985, 0.2607, 0.367, 0.2607, 0.367, 0.2134, 0.3958, 0.2134, 0.3958, 0.2134, 0.367, 0.2134, 0.367, 0.1817, 0.3917, 0.1817, 0.3917, 0.1817, 0.367, 0.1817, 0.367, 0.1706, 0.387, 0.1706, 0.4269, 0.3165, 0.3994, 0.3165, 0.3985, 0.2607, 0.4251, 0.2607, 0.4251, 0.2607, 0.3985, 0.2607, 0.3958, 0.2134, 0.4202, 0.2134, 0.4202, 0.2134, 0.3958, 0.2134, 0.3917, 0.1817, 0.4127, 0.1817, 0.4127, 0.1817, 0.3917, 0.1817, 0.387, 0.1706, 0.4039, 0.1706, 0.4453, 0.3165, 0.4269, 0.3165, 0.4251, 0.2607, 0.443, 0.2607, 0.443, 0.2607, 0.4251, 0.2607, 0.4202, 0.2134, 0.4365, 0.2134, 0.4365, 0.2134, 0.4202, 0.2134, 0.4127, 0.1817, 0.4267, 0.1817, 0.4267, 0.1817, 0.4127, 0.1817, 0.4039, 0.1706, 0.4152, 0.1706, 0.4517, 0.3165, 0.4453, 0.3165, 0.443, 0.2607, 0.4492, 0.2607, 0.4492, 0.2607, 0.443, 0.2607, 0.4365, 0.2134, 0.4422, 0.2134, 0.4422, 0.2134, 0.4365, 0.2134, 0.4267, 0.1817, 0.4316, 0.1817, 0.4316, 0.1817, 0.4267, 0.1817, 0.4152, 0.1706, 0.4192, 0.1706, 0.4697, 0.3161, 0.4632, 0.3161, 0.4657, 0.2601, 0.472, 0.2601, 0.472, 0.2601, 0.4657, 0.2601, 0.4727, 0.2127, 0.4785, 0.2127, 0.4785, 0.2127, 0.4727, 0.2127, 0.4833, 0.181, 0.4882, 0.181, 0.4882, 0.181, 0.4833, 0.181, 0.4958, 0.1698, 0.4998, 0.1698, 0.4881, 0.3161, 0.4697, 0.3161, 0.472, 0.2601, 0.4898, 0.2601, 0.4898, 0.2601, 0.472, 0.2601, 0.4785, 0.2127, 0.4948, 0.2127, 0.4948, 0.2127, 0.4785, 0.2127, 0.4882, 0.181, 0.5023, 0.181, 0.5023, 0.181, 0.4882, 0.181, 0.4998, 0.1698, 0.5111, 0.1698, 0.5156, 0.3161, 0.4881, 0.3161, 0.4898, 0.2601, 0.5166, 0.2601, 0.5166, 0.2601, 0.4898, 0.2601, 0.4948, 0.2127, 0.5193, 0.2127, 0.5193, 0.2127, 0.4948, 0.2127, 0.5023, 0.181, 0.5233, 0.181, 0.5233, 0.181, 0.5023, 0.181, 0.5111, 0.1698, 0.5281, 0.1698, 0.5482, 0.3161, 0.5156, 0.3161, 0.5166, 0.2601, 0.5482, 0.2601, 0.5482, 0.2601, 0.5166, 0.2601, 0.5193, 0.2127, 0.5482, 0.2127, 0.5482, 0.2127, 0.5193, 0.2127, 0.5233, 0.181, 0.5482, 0.181, 0.5482, 0.181, 0.5233, 0.181, 0.5281, 0.1698, 0.5482, 0.1698, 0.5807, 0.3161, 0.5482, 0.3161, 0.5482, 0.2601, 0.5797, 0.2601, 0.5797, 0.2601, 0.5482, 0.2601, 0.5482, 0.2127, 0.577, 0.2127, 0.577, 0.2127, 0.5482, 0.2127, 0.5482, 0.181, 0.573, 0.181, 0.573, 0.181, 0.5482, 0.181, 0.5482, 0.1698, 0.5682, 0.1698, 0.6082, 0.3161, 0.5807, 0.3161, 0.5797, 0.2601, 0.6065, 0.2601, 0.6065, 0.2601, 0.5797, 0.2601, 0.577, 0.2127, 0.6015, 0.2127, 0.6015, 0.2127, 0.577, 0.2127, 0.573, 0.181, 0.594, 0.181, 0.594, 0.181, 0.573, 0.181, 0.5682, 0.1698, 0.5852, 0.1698, 0.6267, 0.3161, 0.6082, 0.3161, 0.6065, 0.2601, 0.6244, 0.2601, 0.6244, 0.2601, 0.6065, 0.2601, 0.6015, 0.2127, 0.6178, 0.2127, 0.6178, 0.2127, 0.6015, 0.2127, 0.594, 0.181, 0.6081, 0.181, 0.6081, 0.181, 0.594, 0.181, 0.5852, 0.1698, 0.5965, 0.1698, 0.6331, 0.3161, 0.6267, 0.3161, 0.6244, 0.2601, 0.6306, 0.2601, 0.6306, 0.2601, 0.6244, 0.2601, 0.6178, 0.2127, 0.6236, 0.2127, 0.6236, 0.2127, 0.6178, 0.2127, 0.6081, 0.181, 0.613, 0.181, 0.613, 0.181, 0.6081, 0.181, 0.5965, 0.1698, 0.6005, 0.1698, 0.2887, 0.3165, 0.2823, 0.3165, 0.2848, 0.2607, 0.291, 0.2607, 0.291, 0.2607, 0.2848, 0.2607, 0.2918, 0.2134, 0.2975, 0.2134, 0.2975, 0.2134, 0.2918, 0.2134, 0.3023, 0.1817, 0.3073, 0.1817, 0.3073, 0.1817, 0.3023, 0.1817, 0.3148, 0.1706, 0.3187, 0.1706, 0.3071, 0.3165, 0.2887, 0.3165, 0.291, 0.2607, 0.3088, 0.2607, 0.3088, 0.2607, 0.291, 0.2607, 0.2975, 0.2134, 0.3138, 0.2134, 0.3138, 0.2134, 0.2975, 0.2134, 0.3073, 0.1817, 0.3213, 0.1817, 0.3213, 0.1817, 0.3073, 0.1817, 0.3187, 0.1706, 0.3301, 0.1706, 0.3346, 0.3165, 0.3071, 0.3165, 0.3088, 0.2607, 0.3355, 0.2607, 0.3355, 0.2607, 0.3088, 0.2607, 0.3138, 0.2134, 0.3382, 0.2134, 0.3382, 0.2134, 0.3138, 0.2134, 0.3213, 0.1817, 0.3423, 0.1817, 0.3423, 0.1817, 0.3213, 0.1817, 0.3301, 0.1706, 0.347, 0.1706, 0.367, 0.3165, 0.3346, 0.3165, 0.3355, 0.2607, 0.367, 0.2607, 0.367, 0.2607, 0.3355, 0.2607, 0.3382, 0.2134, 0.367, 0.2134, 0.367, 0.2134, 0.3382, 0.2134, 0.3423, 0.1817, 0.367, 0.1817, 0.367, 0.1817, 0.3423, 0.1817, 0.347, 0.1706, 0.367, 0.1706, 0.367, 0.8097, 0.367, 0.3165, 0.3994, 0.3165, 0.3994, 0.8097])
me_cylinder.materials.append(mat_woodhandle)
me_cylinder.update()

# ---- objects
ob_head = bpy.data.objects.new('Head', me_plane)
ob_handle = bpy.data.objects.new('Handle', me_cylinder)

# ---- transforms, parenting, visibility, modifiers, constraints
ob_head.location = (0.0, 0.0005693, 0.0)
ob_head.scale = (0.1, 0.1, 0.1)
_m = ob_head.modifiers.new('Smooth by Angle', 'NODES')
_m.node_group = ng_smooth_by_angle
_gi = [s.identifier for s in ng_smooth_by_angle.interface.items_tree if s.item_type == 'SOCKET' and s.in_out == 'INPUT']
_m[_gi[1]] = 0.4869  # Angle
_m.use_pin_to_last = True
_m.show_group_selector = False
ob_handle.location = (0.0, -0.05666, 0.0)
ob_handle.rotation_euler = (1.571, -0.0, 0.0)
ob_handle.scale = (0.01564, 0.01564, 0.0716)
_vg = ob_handle.vertex_groups.new(name='Joint')
_vg.add([0, 5, 10, 15, 20, 25, 30, 35, 40, 45, 50, 55, 60, 65, 70, 75, 96, 97, 98, 99, 100, 101, 102, 103, 104, 105, 106, 107, 108, 109, 110, 111], 1.0, 'REPLACE')
_m = ob_handle.modifiers.new('Shrinkwrap', 'SHRINKWRAP')
_m.target = ob_head
_m.vertex_group = 'Joint'

# ---- collection membership
col_collection.objects.link(ob_head)
col_collection.objects.link(ob_handle)

# ---- scene / render settings (as saved in the file)
scene.frame_start = 1; scene.frame_end = 250; scene.frame_set(1)
scene.render.engine = 'BLENDER_EEVEE_NEXT'
bpy.context.view_layer.update()

# ---- added for rendering (the .blend has no active camera and no usable light): camera, sun
cam_auto = bpy.data.cameras.new('AutoCamera')
cam_auto.lens = 50.0
cam_auto.sensor_width = 36.0
cam_auto.clip_end = 1000.0
ob_auto_camera = bpy.data.objects.new('AutoCamera', cam_auto)
scene.collection.objects.link(ob_auto_camera)
ob_auto_camera.location = (0.275862, -0.313265, 0.22069)
ob_auto_camera.rotation_euler = (1.09748, -7.21219e-08, 0.694738)
scene.camera = ob_auto_camera
light_auto_sun = bpy.data.lights.new('AutoSun', 'SUN')
light_auto_sun.energy = 3.0
light_auto_sun.angle = 0.0523599
ob_auto_sun = bpy.data.objects.new('AutoSun', light_auto_sun)
scene.collection.objects.link(ob_auto_sun)
ob_auto_sun.rotation_euler = (0.872665, 0.174533, 0.523599)
bpy.context.view_layer.update()
